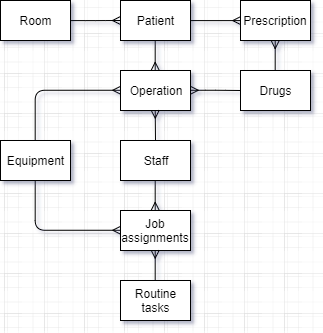

The diagram above was exported from draw.io. Its source (the exported page's mxGraphModel, read from the mxfile embedded in the PNG):
<mxGraphModel dx="706" dy="383" grid="1" gridSize="10" guides="1" tooltips="1" connect="1" arrows="1" fold="1" page="1" pageScale="1" pageWidth="850" pageHeight="1100" math="0" shadow="0">
  <root>
    <mxCell id="0" />
    <mxCell id="1" parent="0" />
    <mxCell id="j8Vx-W_nQMkA5EUz6o7l-1" value="Room" style="rounded=0;whiteSpace=wrap;html=1;" parent="1" vertex="1">
      <mxGeometry x="220" y="190" width="70" height="40" as="geometry" />
    </mxCell>
    <mxCell id="j8Vx-W_nQMkA5EUz6o7l-4" value="Patient" style="rounded=0;whiteSpace=wrap;html=1;" parent="1" vertex="1">
      <mxGeometry x="340" y="190" width="70" height="40" as="geometry" />
    </mxCell>
    <mxCell id="j8Vx-W_nQMkA5EUz6o7l-5" value="Staff" style="rounded=0;whiteSpace=wrap;html=1;" parent="1" vertex="1">
      <mxGeometry x="340" y="330" width="70" height="40" as="geometry" />
    </mxCell>
    <mxCell id="j8Vx-W_nQMkA5EUz6o7l-6" value="Operation" style="rounded=0;whiteSpace=wrap;html=1;" parent="1" vertex="1">
      <mxGeometry x="340" y="260" width="70" height="40" as="geometry" />
    </mxCell>
    <mxCell id="j8Vx-W_nQMkA5EUz6o7l-7" value="Drugs" style="rounded=0;whiteSpace=wrap;html=1;" parent="1" vertex="1">
      <mxGeometry x="460" y="260" width="70" height="40" as="geometry" />
    </mxCell>
    <mxCell id="j8Vx-W_nQMkA5EUz6o7l-9" value="Prescription" style="rounded=0;whiteSpace=wrap;html=1;" parent="1" vertex="1">
      <mxGeometry x="460" y="190" width="70" height="40" as="geometry" />
    </mxCell>
    <mxCell id="j8Vx-W_nQMkA5EUz6o7l-10" value="Routine tasks" style="rounded=0;whiteSpace=wrap;html=1;" parent="1" vertex="1">
      <mxGeometry x="340" y="470" width="70" height="40" as="geometry" />
    </mxCell>
    <mxCell id="j8Vx-W_nQMkA5EUz6o7l-11" value="Job assignments" style="rounded=0;whiteSpace=wrap;html=1;" parent="1" vertex="1">
      <mxGeometry x="340" y="400" width="70" height="40" as="geometry" />
    </mxCell>
    <mxCell id="j8Vx-W_nQMkA5EUz6o7l-14" value="Equipment" style="rounded=0;whiteSpace=wrap;html=1;" parent="1" vertex="1">
      <mxGeometry x="220" y="330" width="70" height="40" as="geometry" />
    </mxCell>
    <mxCell id="j8Vx-W_nQMkA5EUz6o7l-28" style="edgeStyle=orthogonalEdgeStyle;orthogonalLoop=1;jettySize=auto;html=1;exitX=0.5;exitY=1;exitDx=0;exitDy=0;entryX=0;entryY=0.5;entryDx=0;entryDy=0;endArrow=ERmany;endFill=0;rounded=1;" parent="1" source="j8Vx-W_nQMkA5EUz6o7l-14" target="j8Vx-W_nQMkA5EUz6o7l-11" edge="1">
      <mxGeometry relative="1" as="geometry">
        <mxPoint x="419.8620689655172" y="430.2413793103449" as="sourcePoint" />
        <mxPoint x="504.6896551724137" y="379.8965517241379" as="targetPoint" />
      </mxGeometry>
    </mxCell>
    <mxCell id="j8Vx-W_nQMkA5EUz6o7l-30" style="edgeStyle=orthogonalEdgeStyle;orthogonalLoop=1;jettySize=auto;html=1;exitX=0.5;exitY=0;exitDx=0;exitDy=0;entryX=0;entryY=0.5;entryDx=0;entryDy=0;endArrow=ERmany;endFill=0;rounded=1;" parent="1" source="j8Vx-W_nQMkA5EUz6o7l-14" target="j8Vx-W_nQMkA5EUz6o7l-6" edge="1">
      <mxGeometry relative="1" as="geometry">
        <mxPoint x="419.8620689655172" y="310.2413793103449" as="sourcePoint" />
        <mxPoint x="504.6896551724137" y="259.8965517241379" as="targetPoint" />
      </mxGeometry>
    </mxCell>
    <mxCell id="j8Vx-W_nQMkA5EUz6o7l-31" style="edgeStyle=orthogonalEdgeStyle;orthogonalLoop=1;jettySize=auto;html=1;exitX=0.5;exitY=1;exitDx=0;exitDy=0;entryX=0.5;entryY=0;entryDx=0;entryDy=0;endArrow=ERmany;endFill=0;rounded=1;" parent="1" source="j8Vx-W_nQMkA5EUz6o7l-5" target="j8Vx-W_nQMkA5EUz6o7l-11" edge="1">
      <mxGeometry relative="1" as="geometry">
        <mxPoint x="449.8620689655172" y="460.2413793103449" as="sourcePoint" />
        <mxPoint x="534.6896551724137" y="409.8965517241379" as="targetPoint" />
      </mxGeometry>
    </mxCell>
    <mxCell id="j8Vx-W_nQMkA5EUz6o7l-32" style="edgeStyle=orthogonalEdgeStyle;orthogonalLoop=1;jettySize=auto;html=1;entryX=0.5;entryY=1;entryDx=0;entryDy=0;endArrow=ERmany;endFill=0;rounded=1;exitX=0.5;exitY=0;exitDx=0;exitDy=0;" parent="1" source="j8Vx-W_nQMkA5EUz6o7l-10" target="j8Vx-W_nQMkA5EUz6o7l-11" edge="1">
      <mxGeometry relative="1" as="geometry">
        <mxPoint x="340" y="490" as="sourcePoint" />
        <mxPoint x="339.6896551724137" y="409.8965517241379" as="targetPoint" />
      </mxGeometry>
    </mxCell>
    <mxCell id="j8Vx-W_nQMkA5EUz6o7l-37" style="edgeStyle=orthogonalEdgeStyle;orthogonalLoop=1;jettySize=auto;html=1;entryX=0.5;entryY=1;entryDx=0;entryDy=0;endArrow=ERmany;endFill=0;rounded=1;" parent="1" target="j8Vx-W_nQMkA5EUz6o7l-6" edge="1">
      <mxGeometry relative="1" as="geometry">
        <mxPoint x="375" y="330" as="sourcePoint" />
        <mxPoint x="429.8620689655172" y="300.2413793103449" as="targetPoint" />
      </mxGeometry>
    </mxCell>
    <mxCell id="j8Vx-W_nQMkA5EUz6o7l-40" style="edgeStyle=orthogonalEdgeStyle;orthogonalLoop=1;jettySize=auto;html=1;exitX=1;exitY=0.5;exitDx=0;exitDy=0;endArrow=ERmany;endFill=0;rounded=1;" parent="1" source="j8Vx-W_nQMkA5EUz6o7l-1" edge="1">
      <mxGeometry relative="1" as="geometry">
        <mxPoint x="544.6896551724137" y="379.8965517241379" as="sourcePoint" />
        <mxPoint x="340" y="210" as="targetPoint" />
      </mxGeometry>
    </mxCell>
    <mxCell id="j8Vx-W_nQMkA5EUz6o7l-41" style="edgeStyle=orthogonalEdgeStyle;orthogonalLoop=1;jettySize=auto;html=1;exitX=0.5;exitY=1;exitDx=0;exitDy=0;endArrow=ERmany;endFill=0;rounded=1;" parent="1" source="j8Vx-W_nQMkA5EUz6o7l-4" edge="1">
      <mxGeometry relative="1" as="geometry">
        <mxPoint x="554.6896551724137" y="389.8965517241379" as="sourcePoint" />
        <mxPoint x="375" y="260" as="targetPoint" />
      </mxGeometry>
    </mxCell>
    <mxCell id="j8Vx-W_nQMkA5EUz6o7l-42" style="edgeStyle=orthogonalEdgeStyle;orthogonalLoop=1;jettySize=auto;html=1;exitX=1;exitY=0.5;exitDx=0;exitDy=0;entryX=0;entryY=0.5;entryDx=0;entryDy=0;endArrow=ERmany;endFill=0;rounded=1;" parent="1" source="j8Vx-W_nQMkA5EUz6o7l-4" target="j8Vx-W_nQMkA5EUz6o7l-9" edge="1">
      <mxGeometry relative="1" as="geometry">
        <mxPoint x="564.6896551724137" y="399.8965517241379" as="sourcePoint" />
        <mxPoint x="479.8620689655172" y="350.2413793103449" as="targetPoint" />
      </mxGeometry>
    </mxCell>
    <mxCell id="j8Vx-W_nQMkA5EUz6o7l-43" style="edgeStyle=orthogonalEdgeStyle;orthogonalLoop=1;jettySize=auto;html=1;exitX=0.5;exitY=0;exitDx=0;exitDy=0;entryX=0.5;entryY=1;entryDx=0;entryDy=0;endArrow=ERmany;endFill=0;rounded=1;" parent="1" source="j8Vx-W_nQMkA5EUz6o7l-7" target="j8Vx-W_nQMkA5EUz6o7l-9" edge="1">
      <mxGeometry relative="1" as="geometry">
        <mxPoint x="574.6896551724137" y="409.8965517241379" as="sourcePoint" />
        <mxPoint x="489.8620689655172" y="360.2413793103449" as="targetPoint" />
      </mxGeometry>
    </mxCell>
    <mxCell id="il0iuOQxB3y_Gl5EN4MC-1" style="edgeStyle=orthogonalEdgeStyle;orthogonalLoop=1;jettySize=auto;html=1;entryX=1;entryY=0.5;entryDx=0;entryDy=0;endArrow=ERmany;endFill=0;rounded=1;" edge="1" parent="1" target="j8Vx-W_nQMkA5EUz6o7l-6">
      <mxGeometry relative="1" as="geometry">
        <mxPoint x="460" y="280" as="sourcePoint" />
        <mxPoint x="505" y="240" as="targetPoint" />
      </mxGeometry>
    </mxCell>
  </root>
</mxGraphModel>